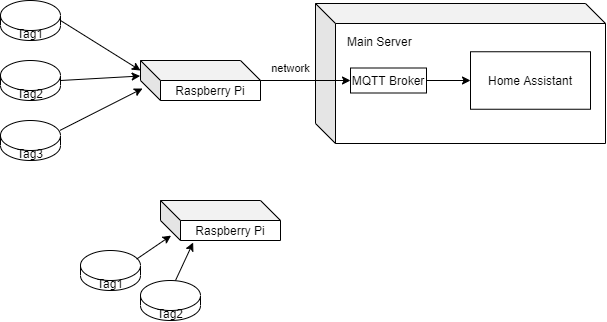

The diagram above was exported from draw.io. Its source (the exported page's mxGraphModel, read from the mxfile embedded in the PNG):
<mxGraphModel dx="837" dy="599" grid="1" gridSize="10" guides="1" tooltips="1" connect="1" arrows="1" fold="1" page="1" pageScale="1" pageWidth="827" pageHeight="1169" math="0" shadow="0">
  <root>
    <mxCell id="0" />
    <mxCell id="1" parent="0" />
    <mxCell id="LuNz_xKo_ZsOx4zv4Jd3-19" value="&amp;nbsp; &amp;nbsp;Main Server&lt;br&gt;&lt;br&gt;&lt;br&gt;&lt;br&gt;&lt;br&gt;&lt;br&gt;&lt;br&gt;" style="shape=cube;whiteSpace=wrap;html=1;boundedLbl=1;backgroundOutline=1;darkOpacity=0.05;darkOpacity2=0.1;align=left;" vertex="1" parent="1">
      <mxGeometry x="415" y="93" width="290" height="140" as="geometry" />
    </mxCell>
    <mxCell id="LuNz_xKo_ZsOx4zv4Jd3-2" value="Tag1" style="shape=cylinder3;whiteSpace=wrap;html=1;boundedLbl=1;backgroundOutline=1;size=15;" vertex="1" parent="1">
      <mxGeometry x="100" y="90" width="60" height="40" as="geometry" />
    </mxCell>
    <mxCell id="LuNz_xKo_ZsOx4zv4Jd3-3" value="Tag2" style="shape=cylinder3;whiteSpace=wrap;html=1;boundedLbl=1;backgroundOutline=1;size=15;" vertex="1" parent="1">
      <mxGeometry x="100" y="150" width="60" height="40" as="geometry" />
    </mxCell>
    <mxCell id="LuNz_xKo_ZsOx4zv4Jd3-4" value="Tag3" style="shape=cylinder3;whiteSpace=wrap;html=1;boundedLbl=1;backgroundOutline=1;size=15;" vertex="1" parent="1">
      <mxGeometry x="100" y="210" width="60" height="40" as="geometry" />
    </mxCell>
    <mxCell id="LuNz_xKo_ZsOx4zv4Jd3-5" value="Raspberry Pi" style="shape=cube;whiteSpace=wrap;html=1;boundedLbl=1;backgroundOutline=1;darkOpacity=0.05;darkOpacity2=0.1;" vertex="1" parent="1">
      <mxGeometry x="240" y="150" width="120" height="40" as="geometry" />
    </mxCell>
    <mxCell id="LuNz_xKo_ZsOx4zv4Jd3-6" value="" style="endArrow=classic;html=1;exitX=1;exitY=0.5;exitDx=0;exitDy=0;exitPerimeter=0;entryX=0;entryY=0;entryDx=0;entryDy=10;entryPerimeter=0;" edge="1" parent="1" source="LuNz_xKo_ZsOx4zv4Jd3-2" target="LuNz_xKo_ZsOx4zv4Jd3-5">
      <mxGeometry width="50" height="50" relative="1" as="geometry">
        <mxPoint x="230" y="310" as="sourcePoint" />
        <mxPoint x="280" y="260" as="targetPoint" />
      </mxGeometry>
    </mxCell>
    <mxCell id="LuNz_xKo_ZsOx4zv4Jd3-8" value="" style="endArrow=classic;html=1;exitX=1;exitY=0.5;exitDx=0;exitDy=0;exitPerimeter=0;entryX=-0.003;entryY=0.388;entryDx=0;entryDy=0;entryPerimeter=0;" edge="1" parent="1" source="LuNz_xKo_ZsOx4zv4Jd3-3" target="LuNz_xKo_ZsOx4zv4Jd3-5">
      <mxGeometry width="50" height="50" relative="1" as="geometry">
        <mxPoint x="170" y="120" as="sourcePoint" />
        <mxPoint x="250" y="170" as="targetPoint" />
      </mxGeometry>
    </mxCell>
    <mxCell id="LuNz_xKo_ZsOx4zv4Jd3-9" value="" style="endArrow=classic;html=1;exitX=0.994;exitY=0.245;exitDx=0;exitDy=0;exitPerimeter=0;entryX=0.017;entryY=0.7;entryDx=0;entryDy=0;entryPerimeter=0;" edge="1" parent="1" source="LuNz_xKo_ZsOx4zv4Jd3-4" target="LuNz_xKo_ZsOx4zv4Jd3-5">
      <mxGeometry width="50" height="50" relative="1" as="geometry">
        <mxPoint x="170" y="180" as="sourcePoint" />
        <mxPoint x="220" y="190" as="targetPoint" />
      </mxGeometry>
    </mxCell>
    <mxCell id="LuNz_xKo_ZsOx4zv4Jd3-10" value="MQTT Broker" style="rounded=0;whiteSpace=wrap;html=1;" vertex="1" parent="1">
      <mxGeometry x="450" y="157.5" width="76" height="25" as="geometry" />
    </mxCell>
    <mxCell id="LuNz_xKo_ZsOx4zv4Jd3-11" value="" style="endArrow=classic;html=1;entryX=0;entryY=0.5;entryDx=0;entryDy=0;exitX=0;exitY=0;exitDx=120;exitDy=20;exitPerimeter=0;" edge="1" parent="1" source="LuNz_xKo_ZsOx4zv4Jd3-5" target="LuNz_xKo_ZsOx4zv4Jd3-10">
      <mxGeometry width="50" height="50" relative="1" as="geometry">
        <mxPoint x="160" y="300" as="sourcePoint" />
        <mxPoint x="210" y="250" as="targetPoint" />
      </mxGeometry>
    </mxCell>
    <mxCell id="LuNz_xKo_ZsOx4zv4Jd3-18" value="network" style="edgeLabel;html=1;align=center;verticalAlign=middle;resizable=0;points=[];" vertex="1" connectable="0" parent="LuNz_xKo_ZsOx4zv4Jd3-11">
      <mxGeometry x="-0.2246" y="2" relative="1" as="geometry">
        <mxPoint x="-5.17" y="-10.5" as="offset" />
      </mxGeometry>
    </mxCell>
    <mxCell id="LuNz_xKo_ZsOx4zv4Jd3-13" value="Home Assistant" style="rounded=0;whiteSpace=wrap;html=1;" vertex="1" parent="1">
      <mxGeometry x="570" y="141.25" width="120" height="57.5" as="geometry" />
    </mxCell>
    <mxCell id="LuNz_xKo_ZsOx4zv4Jd3-14" value="" style="endArrow=classic;html=1;entryX=0;entryY=0.5;entryDx=0;entryDy=0;exitX=1;exitY=0.5;exitDx=0;exitDy=0;" edge="1" parent="1" source="LuNz_xKo_ZsOx4zv4Jd3-10" target="LuNz_xKo_ZsOx4zv4Jd3-13">
      <mxGeometry width="50" height="50" relative="1" as="geometry">
        <mxPoint x="160" y="300" as="sourcePoint" />
        <mxPoint x="210" y="250" as="targetPoint" />
      </mxGeometry>
    </mxCell>
    <mxCell id="LuNz_xKo_ZsOx4zv4Jd3-20" value="Raspberry Pi" style="shape=cube;whiteSpace=wrap;html=1;boundedLbl=1;backgroundOutline=1;darkOpacity=0.05;darkOpacity2=0.1;" vertex="1" parent="1">
      <mxGeometry x="260" y="290" width="120" height="40" as="geometry" />
    </mxCell>
    <mxCell id="LuNz_xKo_ZsOx4zv4Jd3-21" value="Tag1" style="shape=cylinder3;whiteSpace=wrap;html=1;boundedLbl=1;backgroundOutline=1;size=15;" vertex="1" parent="1">
      <mxGeometry x="180" y="340" width="60" height="40" as="geometry" />
    </mxCell>
    <mxCell id="LuNz_xKo_ZsOx4zv4Jd3-22" value="Tag2" style="shape=cylinder3;whiteSpace=wrap;html=1;boundedLbl=1;backgroundOutline=1;size=15;" vertex="1" parent="1">
      <mxGeometry x="240" y="370" width="60" height="40" as="geometry" />
    </mxCell>
    <mxCell id="LuNz_xKo_ZsOx4zv4Jd3-25" value="" style="endArrow=classic;html=1;entryX=0.088;entryY=0.878;entryDx=0;entryDy=0;entryPerimeter=0;exitX=0.935;exitY=0.215;exitDx=0;exitDy=0;exitPerimeter=0;" edge="1" parent="1" source="LuNz_xKo_ZsOx4zv4Jd3-21" target="LuNz_xKo_ZsOx4zv4Jd3-20">
      <mxGeometry width="50" height="50" relative="1" as="geometry">
        <mxPoint x="220" y="340" as="sourcePoint" />
        <mxPoint x="270" y="290" as="targetPoint" />
      </mxGeometry>
    </mxCell>
    <mxCell id="LuNz_xKo_ZsOx4zv4Jd3-26" value="" style="endArrow=classic;html=1;entryX=0.272;entryY=1.051;entryDx=0;entryDy=0;entryPerimeter=0;" edge="1" parent="1" target="LuNz_xKo_ZsOx4zv4Jd3-20">
      <mxGeometry width="50" height="50" relative="1" as="geometry">
        <mxPoint x="275" y="370" as="sourcePoint" />
        <mxPoint x="325" y="320" as="targetPoint" />
      </mxGeometry>
    </mxCell>
  </root>
</mxGraphModel>